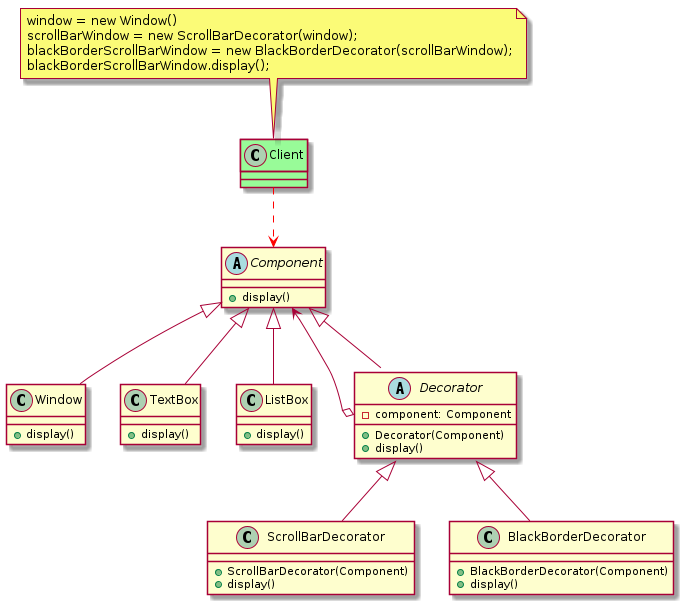

The diagram above was rendered by PlantUML. Its source (embedded in the PNG):
@startuml
abstract Component {
    + display()
}
class Window extends Component {
    + display()
}
class TextBox extends Component {
    + display()
}
class ListBox extends Component {
    + display()
}

abstract Decorator extends Component{
    - component: Component
    + Decorator(Component)
    + display()
}
Component <--o Decorator::component
class ScrollBarDecorator extends Decorator {
    + ScrollBarDecorator(Component)
    + display()
}
class BlackBorderDecorator extends Decorator {
    + BlackBorderDecorator(Component)
    + display()
}

class Client #palegreen
note top of Client
    window = new Window()
    scrollBarWindow = new ScrollBarDecorator(window);
    blackBorderScrollBarWindow = new BlackBorderDecorator(scrollBarWindow);
    blackBorderScrollBarWindow.display();
end note
Client ..[#red]> Component

@enduml